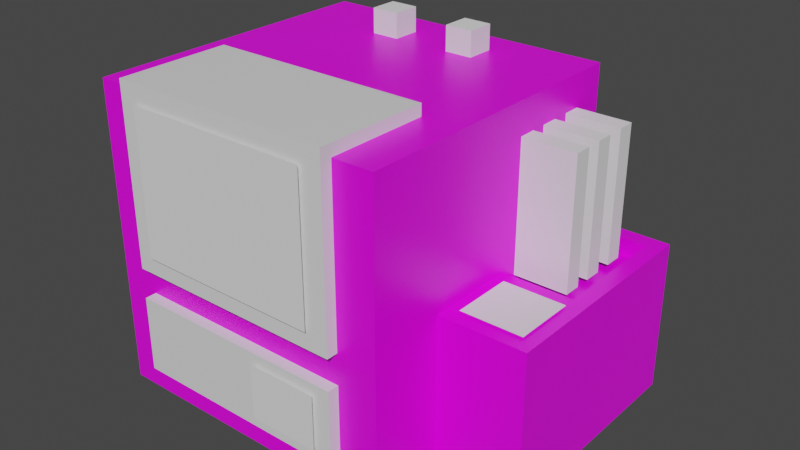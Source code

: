 # Source: generator.blend  (saved by Blender 2.83.18; exported with 4.5.12 LTS)
import bpy
from mathutils import Matrix  # noqa: F401  (used for matrix-valued properties, if any)

bpy.ops.wm.read_factory_settings(use_empty=True)
scene = bpy.context.scene
scene.name = 'Scene'

# ---- collections
col_collection = bpy.data.collections.new('Collection'); scene.collection.children.link(col_collection)

# ---- images (referenced by path relative to the original .blend; pixels are not part of the script)
import os
ASSET_DIR = os.environ.get("B2B_ASSET_DIR", "")  # directory of the original .blend (textures are referenced by path, not embedded)
HERE = os.path.dirname(os.path.abspath(__file__))  # packed textures are extracted next to this script under _unpacked/

def load_image(name, relpath, width, height, colorspace="sRGB"):
    """Load a texture the original file referenced (path relative to the .blend, or extracted next to this script)."""
    p = next((c for c in (os.path.join(HERE, relpath), os.path.join(ASSET_DIR, relpath)) if relpath and os.path.exists(c)), "")
    if p:
        img = bpy.data.images.load(p, check_existing=True)
        img.name = name
    else:  # same state as the original file: an image datablock whose file is absent (Cycles renders it pink)
        img = bpy.data.images.new(name, width, height)
        img.source = "FILE"
        img.filepath = "//" + (relpath or name)
    img.colorspace_settings.name = colorspace
    return img
img_material_base_color = load_image('Material Base Color', 'generatorTexture.png', 1024, 1024, 'sRGB')

# ---- materials (node trees are filled in below, after node groups)
mat_material = bpy.data.materials.new('Material')
mat_material.alpha_threshold = 0.0
mat_material.use_transparent_shadow = False
mat_material.line_color = (0.0, 0.0, 0.0, 1.0)
mat_material_001 = bpy.data.materials.new('Material.001')
mat_material_001.alpha_threshold = 0.0
mat_material_001.use_transparent_shadow = False
mat_material_001.line_color = (0.0, 0.0, 0.0, 1.0)
mat_material_002 = bpy.data.materials.new('Material.002')
mat_material_002.alpha_threshold = 0.0
mat_material_002.use_transparent_shadow = False
mat_material_002.line_color = (0.0, 0.0, 0.0, 1.0)

# ---- material node trees
mat_material.use_nodes = True; mat_material.node_tree.nodes.clear()
_N = mat_material.node_tree.nodes; _L = mat_material.node_tree.links
n0 = _N.new('ShaderNodeOutputMaterial'); n0.name = 'Material Output'; n0.location = (300, 300)
n1 = _N.new('ShaderNodeBsdfPrincipled'); n1.name = 'Principled BSDF'; n1.location = (10, 300)
n1.distribution = 'GGX'
n1.subsurface_method = 'BURLEY'
n1.inputs[2].default_value = 0.4
n1.inputs[3].default_value = 1.45
n1.inputs[27].default_value = (0.0, 0.0, 0.0, 1.0)
n1.inputs[28].default_value = 1.0
n2 = _N.new('ShaderNodeTexImage'); n2.name = 'Image Texture'; n2.location = (-280, 275)
n2.image = img_material_base_color
_L.new(n1.outputs[0], n0.inputs[0])
_L.new(n2.outputs[0], n1.inputs[0])
n0.is_active_output = True
mat_material_001.use_nodes = True; mat_material_001.node_tree.nodes.clear()
_N = mat_material_001.node_tree.nodes; _L = mat_material_001.node_tree.links
n0 = _N.new('ShaderNodeOutputMaterial'); n0.name = 'Material Output'; n0.location = (300, 300)
n1 = _N.new('ShaderNodeBsdfPrincipled'); n1.name = 'Principled BSDF'; n1.location = (10, 300)
n1.distribution = 'GGX'
n1.subsurface_method = 'BURLEY'
n1.inputs[2].default_value = 0.4
n1.inputs[3].default_value = 1.45
n1.inputs[27].default_value = (0.0, 0.0, 0.0, 1.0)
n1.inputs[28].default_value = 1.0
_L.new(n1.outputs[0], n0.inputs[0])
n0.is_active_output = True
mat_material_002.use_nodes = True; mat_material_002.node_tree.nodes.clear()
_N = mat_material_002.node_tree.nodes; _L = mat_material_002.node_tree.links
n0 = _N.new('ShaderNodeOutputMaterial'); n0.name = 'Material Output'; n0.location = (300, 300)
n1 = _N.new('ShaderNodeBsdfPrincipled'); n1.name = 'Principled BSDF'; n1.location = (10, 300)
n1.distribution = 'GGX'
n1.subsurface_method = 'BURLEY'
n1.inputs[2].default_value = 0.4
n1.inputs[3].default_value = 1.45
n1.inputs[27].default_value = (0.0, 0.0, 0.0, 1.0)
n1.inputs[28].default_value = 1.0
_L.new(n1.outputs[0], n0.inputs[0])
n0.is_active_output = True

# ---- world
world_world = bpy.data.worlds.new('World'); scene.world = world_world
world_world.use_nodes = True; world_world.node_tree.nodes.clear()
_N = world_world.node_tree.nodes; _L = world_world.node_tree.links
n0 = _N.new('ShaderNodeOutputWorld'); n0.name = 'World Output'; n0.location = (300, 300)
n1 = _N.new('ShaderNodeBackground'); n1.name = 'Background'; n1.location = (10, 300)
n1.inputs[0].default_value = (0.05088, 0.05088, 0.05088, 1.0)
_L.new(n1.outputs[0], n0.inputs[0])
n0.is_active_output = True
world_world.color = (0.05088, 0.05088, 0.05088)
world_world.use_sun_shadow = False
world_world.sun_shadow_jitter_overblur = 0.0

# ---- meshes
me_cube = bpy.data.meshes.new('Cube')
me_cube.from_pydata([(1.0, 1.0, 1.0), (1.0, 1.0, -1.0), (1.0, -1.0, 1.0), (1.0, -1.0, -1.0), (-1.0, 1.0, 1.0), (-1.0, 1.0, -1.0), (-1.0, -1.0, 1.0), (-1.0, -1.0, -1.0), (1.567, -0.5, -1.0), (1.567, -0.5, 0.0), (1.567, 1.0, -1.0), (1.567, 1.0, 0.0), (1.0, 1.0, -1.0), (1.0, 1.0, 0.0), (1.0, -0.5, -1.0), (1.0, -0.5, 0.0), (-0.7938, 0.7938, -1.0), (-0.7938, -0.7938, -1.0), (0.7938, 0.7938, -1.0), (0.7938, -0.7938, -1.0), (-0.7938, 0.7938, -0.7308), (-0.7938, -0.7938, -0.7308), (0.7938, 0.7938, -0.7308), (0.7938, -0.7938, -0.7308), (0.9662, 0.8959, 0.0), (1.466, 0.8959, 0.0), (1.466, 0.0961, 0.0), (0.9662, 0.0961, 0.0), (0.9662, 0.8959, -0.1047), (1.466, 0.8959, -0.1047), (1.466, 0.0961, -0.1047), (0.9662, 0.0961, -0.1047)], [], [(0, 4, 6, 2), (3, 2, 6, 7), (7, 6, 4, 5), (7, 5, 16, 17), (1, 0, 2, 3), (5, 4, 0, 1), (12, 13, 11, 10), (10, 11, 9, 8), (12, 10, 8, 14), (8, 9, 15, 14), (17, 16, 20, 21), (1, 3, 19, 18), (5, 1, 18, 16), (3, 7, 17, 19), (20, 22, 23, 21), (18, 19, 23, 22), (16, 18, 22, 20), (19, 17, 21, 23), (27, 26, 30, 31), (11, 13, 24, 25), (15, 9, 26, 27), (9, 11, 25, 26), (29, 28, 31, 30), (25, 24, 28, 29), (26, 25, 29, 30)])
_uv = me_cube.uv_layers.new(name='UVMap')
_uv.uv.foreach_set('vector', [0.3649, 0.6349, 0.3649, 0.8158, 0.184, 0.8158, 0.184, 0.6349, 0.184, 0.6349, 0.184, 0.454, 0.3649, 0.454, 0.3649, 0.6349, 0.184, 0.8158, 0.003106, 0.8158, 0.003106, 0.6349, 0.184, 0.6349, 0.1816, 0.8186, 0.1816, 0.9994, 0.163, 0.9808, 0.163, 0.8372, 0.5457, 0.8158, 0.3649, 0.8158, 0.3649, 0.6349, 0.5457, 0.6349, 0.184, 0.9967, 0.184, 0.8158, 0.3649, 0.8158, 0.3649, 0.9967, 0.7019, 0.8779, 0.7019, 0.989, 0.6301, 0.989, 0.6301, 0.8779, 0.813, 0.8779, 0.7019, 0.8779, 0.7019, 0.7112, 0.813, 0.7112, 0.8847, 0.8778, 0.813, 0.8778, 0.813, 0.7112, 0.8847, 0.7112, 0.6301, 0.7112, 0.6301, 0.6001, 0.7018, 0.6001, 0.7018, 0.7112, 0.02706, 0.002068, 0.02706, 0.1456, 0.002707, 0.1456, 0.002707, 0.002068, 0.0007436, 0.9994, 0.0007436, 0.8186, 0.01939, 0.8372, 0.01939, 0.9808, 0.1816, 0.9994, 0.0007436, 0.9994, 0.01939, 0.9808, 0.163, 0.9808, 0.0007436, 0.8186, 0.1816, 0.8186, 0.163, 0.8372, 0.01939, 0.8372, 0.02821, 0.9728, 0.02821, 0.8478, 0.1532, 0.8478, 0.1532, 0.9728, 0.02707, 0.2892, 0.02707, 0.4328, 0.002721, 0.4328, 0.002721, 0.2892, 0.002719, 0.5764, 0.002719, 0.4328, 0.02707, 0.4328, 0.02707, 0.5764, 0.002721, 0.2892, 0.00272, 0.1457, 0.02707, 0.1457, 0.02707, 0.2892, 0.6217, 0.7259, 0.6217, 0.7814, 0.61, 0.7814, 0.61, 0.7259, 0.7019, 0.8779, 0.6301, 0.8779, 0.6352, 0.8663, 0.6907, 0.8663, 0.6301, 0.7112, 0.7019, 0.7112, 0.6907, 0.7774, 0.6352, 0.7774, 0.7019, 0.7112, 0.7019, 0.8779, 0.6907, 0.8663, 0.6907, 0.7774, 0.5545, 0.7814, 0.61, 0.7814, 0.61, 0.8703, 0.5545, 0.8703, 0.61, 0.9259, 0.61, 0.8703, 0.6217, 0.8703, 0.6217, 0.9259, 0.6217, 0.7815, 0.6217, 0.8703, 0.6101, 0.8703, 0.6101, 0.7815])
me_cube.materials.append(mat_material)
me_cube.use_remesh_preserve_volume = False
me_cube.use_remesh_preserve_attributes = False
me_cube.use_mirror_vertex_groups = False
me_cube.update()
me_cube_001 = bpy.data.meshes.new('Cube.001')
me_cube_001.from_pydata([(1.0, 1.0, 1.0), (1.0, 1.0, -2.124), (1.0, -1.0, 1.0), (1.0, -1.0, -2.124), (-1.0, 1.0, 1.0), (-1.0, 1.0, -2.124), (-1.0, -1.0, 1.0), (-1.0, -1.0, -2.124)], [], [(0, 4, 6, 2), (3, 2, 6, 7), (7, 6, 4, 5), (5, 1, 3, 7), (1, 0, 2, 3), (1, 5, 4, 0)])
_uv = me_cube_001.uv_layers.new(name='UVMap')
_uv.uv.foreach_set('vector', [0.7605, 0.4912, 0.9331, 0.4912, 0.9331, 0.5501, 0.7605, 0.5501, 0.9331, 0.4912, 0.7605, 0.4912, 0.7605, 0.3564, 0.9331, 0.3564, 0.7026, 0.4912, 0.7026, 0.3564, 0.7605, 0.3564, 0.7605, 0.4912, 0.9331, 0.3564, 0.7605, 0.3564, 0.7605, 0.2973, 0.9331, 0.2973, 0.9331, 0.4912, 0.9331, 0.3564, 0.9908, 0.3564, 0.9908, 0.4912, 0.933, 0.5501, 0.933, 0.6849, 0.7604, 0.6849, 0.7604, 0.5501])
me_cube_001.materials.append(mat_material_001)
me_cube_001.use_remesh_preserve_volume = False
me_cube_001.use_remesh_preserve_attributes = False
me_cube_001.use_mirror_vertex_groups = False
me_cube_001.update()
me_cube_002 = bpy.data.meshes.new('Cube.002')
me_cube_002.from_pydata([(1.0, -0.3607, 1.0), (1.0, -0.3607, -2.124), (1.0, -1.0, 1.0), (1.0, -1.0, -2.124), (-1.0, -0.3607, 1.0), (-1.0, -0.3607, -2.124), (-1.0, -1.0, 1.0), (-1.0, -1.0, -2.124)], [], [(0, 4, 6, 2), (3, 2, 6, 7), (7, 6, 4, 5), (5, 1, 3, 7), (1, 0, 2, 3)])
_uv = me_cube_002.uv_layers.new(name='UVMap')
_uv.uv.foreach_set('vector', [0.1008, 0.3936, 0.3303, 0.3936, 0.3303, 0.424, 0.1008, 0.424, 0.3302, 0.2982, 0.3302, 0.3936, 0.1008, 0.3936, 0.1008, 0.2982, 0.1009, 0.2983, 0.1009, 0.3935, 0.07041, 0.3935, 0.07041, 0.2983, 0.3302, 0.2983, 0.1011, 0.2983, 0.1011, 0.2678, 0.3302, 0.2678, 0.3607, 0.2983, 0.3607, 0.3935, 0.3302, 0.3935, 0.3302, 0.2983])
me_cube_002.materials.append(mat_material_002)
me_cube_002.use_remesh_preserve_volume = False
me_cube_002.use_remesh_preserve_attributes = False
me_cube_002.use_mirror_vertex_groups = False
me_cube_002.update()
me_cube_003 = bpy.data.meshes.new('Cube.003')
me_cube_003.from_pydata([(-1.0, -1.0, -1.0), (-1.0, -1.0, 1.0), (-1.0, 1.0, -1.0), (-1.0, 1.0, 1.0), (1.0, -1.0, -1.0), (1.0, -1.0, 1.0), (1.0, 1.0, -1.0), (1.0, 1.0, 1.0)], [], [(0, 1, 3, 2), (2, 3, 7, 6), (6, 7, 5, 4), (4, 5, 1, 0), (7, 3, 1, 5)])
_uv = me_cube_003.uv_layers.new(name='UVMap')
_uv.uv.foreach_set('vector', [0.5679, 0.5435, 0.506, 0.5435, 0.506, 0.4816, 0.5679, 0.4816, 0.506, 0.4816, 0.4441, 0.4816, 0.4441, 0.4197, 0.506, 0.4197, 0.4441, 0.5435, 0.3823, 0.5435, 0.3823, 0.4816, 0.4441, 0.4816, 0.4441, 0.6053, 0.4441, 0.5435, 0.506, 0.5435, 0.506, 0.6053, 0.506, 0.4816, 0.506, 0.5435, 0.4441, 0.5435, 0.4441, 0.4816])
me_cube_003.use_remesh_fix_poles = True
me_cube_003.use_remesh_preserve_attributes = False
me_cube_003.use_mirror_vertex_groups = False
me_cube_003.update()
me_cube_004 = bpy.data.meshes.new('Cube.004')
me_cube_004.from_pydata([(-1.0, -1.0, -1.0), (-1.0, -1.0, 1.0), (-1.0, 1.0, -1.0), (-1.0, 1.0, 1.0), (1.0, -1.0, -1.0), (1.0, -1.0, 1.0), (1.0, 1.0, -1.0), (1.0, 1.0, 1.0)], [], [(0, 1, 3, 2), (2, 3, 7, 6), (6, 7, 5, 4), (4, 5, 1, 0), (7, 3, 1, 5)])
_uv = me_cube_004.uv_layers.new(name='UVMap')
_uv.uv.foreach_set('vector', [0.6538, 0.3972, 0.5919, 0.3972, 0.5919, 0.3353, 0.6538, 0.3353, 0.5919, 0.3353, 0.53, 0.3353, 0.53, 0.2734, 0.5919, 0.2734, 0.53, 0.3972, 0.4681, 0.3972, 0.4681, 0.3353, 0.53, 0.3353, 0.53, 0.4591, 0.53, 0.3972, 0.5919, 0.3972, 0.5919, 0.4591, 0.5919, 0.3353, 0.5919, 0.3972, 0.53, 0.3972, 0.53, 0.3353])
me_cube_004.use_remesh_fix_poles = True
me_cube_004.use_remesh_preserve_attributes = False
me_cube_004.use_mirror_vertex_groups = False
me_cube_004.update()
me_plane = bpy.data.meshes.new('Plane')
me_plane.from_pydata([(-1.0, -1.0, 0.0), (1.0, -1.0, 0.0), (-1.0, 1.0, 0.0), (1.0, 1.0, 0.0)], [], [(0, 1, 3, 2)])
_uv = me_plane.uv_layers.new(name='UVMap')
_uv.uv.foreach_set('vector', [0.5451, 0.9964, 0.3677, 0.9964, 0.3677, 0.8189, 0.5451, 0.8189])
me_plane.use_remesh_fix_poles = True
me_plane.use_remesh_preserve_attributes = False
me_plane.use_mirror_vertex_groups = False
me_plane.update()
me_plane_002 = bpy.data.meshes.new('Plane.002')
me_plane_002.from_pydata([(-1.0, -1.0, 0.0), (1.0, -1.0, 0.0), (-1.0, 1.0, 0.0), (1.0, 1.0, 0.0)], [], [(0, 1, 3, 2)])
_uv = me_plane_002.uv_layers.new(name='UVMap')
_uv.uv.foreach_set('vector', [0.0, 0.0, 1.0, 0.0, 1.0, 1.0, 0.0, 1.0])
me_plane_002.use_remesh_fix_poles = True
me_plane_002.use_remesh_preserve_attributes = False
me_plane_002.use_mirror_vertex_groups = False
me_plane_002.update()
me_plane_003 = bpy.data.meshes.new('Plane.003')
me_plane_003.from_pydata([(-1.0, -1.0, 0.0), (1.0, -1.0, 0.0), (-1.0, 1.0, 0.0), (1.0, 1.0, 0.0)], [], [(0, 1, 3, 2)])
_uv = me_plane_003.uv_layers.new(name='UVMap')
_uv.uv.foreach_set('vector', [0.0, 0.0, 1.0, 0.0, 1.0, 1.0, 0.0, 1.0])
me_plane_003.use_remesh_fix_poles = True
me_plane_003.use_remesh_preserve_attributes = False
me_plane_003.use_mirror_vertex_groups = False
me_plane_003.update()
me_plane_004 = bpy.data.meshes.new('Plane.004')
me_plane_004.from_pydata([(-1.0, -1.0, 0.0), (1.0, -1.0, 0.0), (-1.0, 1.0, 0.0), (1.0, 1.0, 0.0)], [], [(0, 1, 3, 2)])
_uv = me_plane_004.uv_layers.new(name='UVMap')
_uv.uv.foreach_set('vector', [0.0, 0.0, 1.0, 0.0, 1.0, 1.0, 0.0, 1.0])
me_plane_004.use_remesh_fix_poles = True
me_plane_004.use_remesh_preserve_attributes = False
me_plane_004.use_mirror_vertex_groups = False
me_plane_004.update()
me_cube_007 = bpy.data.meshes.new('Cube.007')
me_cube_007.from_pydata([(-1.0, -1.0, -1.0), (-1.0, -1.0, 1.0), (-1.0, 1.0, -1.0), (-1.0, 1.0, 1.0), (1.0, -1.0, -1.0), (1.0, -1.0, 1.0), (1.0, 1.0, -1.0), (1.0, 1.0, 1.0)], [], [(2, 3, 7, 6), (6, 7, 5, 4), (4, 5, 1, 0), (7, 3, 1, 5)])
_uv = me_cube_007.uv_layers.new(name='UVMap')
_uv.uv.foreach_set('vector', [0.9717, 0.2459, 0.8789, 0.2459, 0.8789, 0.01398, 0.9717, 0.01398, 0.8789, 0.2459, 0.8473, 0.2459, 0.8473, 0.01398, 0.8789, 0.01398, 0.7545, 0.2459, 0.7545, 0.01398, 0.8473, 0.01398, 0.8473, 0.2459, 0.8781, 0.2782, 0.8781, 0.2459, 0.9716, 0.2459, 0.9716, 0.2782])
me_cube_007.use_remesh_fix_poles = True
me_cube_007.use_remesh_preserve_attributes = False
me_cube_007.use_mirror_vertex_groups = False
me_cube_007.update()
me_cube_008 = bpy.data.meshes.new('Cube.008')
me_cube_008.from_pydata([(-1.0, -1.0, -1.0), (-1.0, -1.0, 1.0), (-1.0, 1.0, -1.0), (-1.0, 1.0, 1.0), (1.0, -1.0, -1.0), (1.0, -1.0, 1.0), (1.0, 1.0, -1.0), (1.0, 1.0, 1.0)], [], [(2, 3, 7, 6), (6, 7, 5, 4), (4, 5, 1, 0), (7, 3, 1, 5)])
_uv = me_cube_008.uv_layers.new(name='UVMap')
_uv.uv.foreach_set('vector', [0.4759, 0.2459, 0.3831, 0.2459, 0.3831, 0.01398, 0.4759, 0.01398, 0.3831, 0.2459, 0.3515, 0.2459, 0.3515, 0.01398, 0.3831, 0.01398, 0.2587, 0.2459, 0.2587, 0.01398, 0.3515, 0.01398, 0.3515, 0.2459, 0.3831, 0.2762, 0.3831, 0.2459, 0.4759, 0.2459, 0.4759, 0.2762])
me_cube_008.use_remesh_fix_poles = True
me_cube_008.use_remesh_preserve_attributes = False
me_cube_008.use_mirror_vertex_groups = False
me_cube_008.update()
me_cube_009 = bpy.data.meshes.new('Cube.009')
me_cube_009.from_pydata([(-1.0, -1.0, -1.0), (-1.0, -1.0, 1.0), (-1.0, 1.0, -1.0), (-1.0, 1.0, 1.0), (1.0, -1.0, -1.0), (1.0, -1.0, 1.0), (1.0, 1.0, -1.0), (1.0, 1.0, 1.0)], [], [(2, 3, 7, 6), (6, 7, 5, 4), (4, 5, 1, 0), (7, 3, 1, 5)])
_uv = me_cube_009.uv_layers.new(name='UVMap')
_uv.uv.foreach_set('vector', [0.7223, 0.2459, 0.6295, 0.2459, 0.6295, 0.01398, 0.7223, 0.01398, 0.6295, 0.2459, 0.5979, 0.2459, 0.5979, 0.01398, 0.6295, 0.01398, 0.5051, 0.2459, 0.5051, 0.01398, 0.5979, 0.01398, 0.5979, 0.2459, 0.6295, 0.2754, 0.6295, 0.2459, 0.7223, 0.2459, 0.7223, 0.2754])
me_cube_009.use_remesh_fix_poles = True
me_cube_009.use_remesh_preserve_attributes = False
me_cube_009.use_mirror_vertex_groups = False
me_cube_009.update()

# ---- objects
ob_cube = bpy.data.objects.new('Cube', me_cube)
ob_cube_001 = bpy.data.objects.new('Cube.001', me_cube_001)
ob_cube_002 = bpy.data.objects.new('Cube.002', me_cube_002)
ob_cube_003 = bpy.data.objects.new('Cube.003', me_cube_003)
ob_cube_004 = bpy.data.objects.new('Cube.004', me_cube_004)
ob_plane = bpy.data.objects.new('Plane', me_plane)
ob_plane_002 = bpy.data.objects.new('Plane.002', me_plane_002)
ob_plane_003 = bpy.data.objects.new('Plane.003', me_plane_003)
ob_plane_004 = bpy.data.objects.new('Plane.004', me_plane_004)
ob_cube_005 = bpy.data.objects.new('Cube.005', me_cube_007)
ob_cube_006 = bpy.data.objects.new('Cube.006', me_cube_008)
ob_cube_007 = bpy.data.objects.new('Cube.007', me_cube_009)

# ---- transforms, parenting, visibility, modifiers, constraints
ob_cube.location = (0.0, 0.0, 0.01555)
ob_cube.lock_rotations_4d = False
ob_cube.empty_display_type = 'ARROWS'
ob_cube.lineart.crease_threshold = 0.0
ob_cube_001.location = (0.0, -0.7, 0.7156)
ob_cube_001.scale = (0.7398, 0.3751, 0.3751)
ob_cube_001.lock_rotations_4d = False
ob_cube_001.empty_display_type = 'ARROWS'
ob_cube_001.lineart.crease_threshold = 0.0
ob_cube_002.location = (0.0, -0.7, -0.4415)
ob_cube_002.scale = (0.7398, 0.3751, 0.1598)
ob_cube_002.lock_rotations_4d = False
ob_cube_002.empty_display_type = 'ARROWS'
ob_cube_002.lineart.crease_threshold = 0.0
ob_cube_003.location = (-0.2818, 0.6805, 0.9653)
ob_cube_003.scale = (0.0927, 0.0927, 0.2125)
ob_cube_003.lineart.crease_threshold = 0.0
ob_cube_004.location = (0.2818, 0.6805, 0.9653)
ob_cube_004.scale = (0.0927, 0.0927, 0.2125)
ob_cube_004.lineart.crease_threshold = 0.0
ob_plane.location = (0.0, 1.116, 0.01555)
ob_plane.rotation_euler = (-1.571, -0.0, -0.1115)
ob_plane.scale = (0.7773, 0.7773, 0.7773)
ob_plane.lineart.crease_threshold = 0.0
ob_plane_002.location = (1.276, -0.2025, 0.02696)
ob_plane_002.scale = (0.203, 0.203, 0.203)
ob_plane_002.lineart.crease_threshold = 0.0
ob_plane_003.location = (0.0, -1.098, 0.5078)
ob_plane_003.rotation_euler = (1.571, -0.0, 0.0)
ob_plane_003.scale = (0.6111, 0.4679, 0.4679)
ob_plane_003.lineart.crease_threshold = 0.0
ob_plane_004.location = (0.4069, -1.098, -0.5226)
ob_plane_004.rotation_euler = (1.571, -0.0, 0.0)
ob_plane_004.scale = (0.232, 0.1777, 0.1777)
ob_plane_004.lineart.crease_threshold = 0.0
ob_cube_005.location = (1.15, 0.7166, 0.3756)
ob_cube_005.scale = (0.2049, 0.05771, 0.428)
ob_cube_005.lineart.crease_threshold = 0.0
ob_cube_006.location = (1.15, 0.2704, 0.3756)
ob_cube_006.scale = (0.2049, 0.05771, 0.428)
ob_cube_006.lineart.crease_threshold = 0.0
ob_cube_007.location = (1.15, 0.4876, 0.3756)
ob_cube_007.scale = (0.2049, 0.05771, 0.428)
ob_cube_007.lineart.crease_threshold = 0.0

# ---- collection membership
col_collection.objects.link(ob_cube)
col_collection.objects.link(ob_cube_001)
col_collection.objects.link(ob_cube_002)
col_collection.objects.link(ob_cube_003)
col_collection.objects.link(ob_cube_004)
col_collection.objects.link(ob_plane)
col_collection.objects.link(ob_plane_002)
col_collection.objects.link(ob_plane_003)
col_collection.objects.link(ob_plane_004)
col_collection.objects.link(ob_cube_005)
col_collection.objects.link(ob_cube_006)
col_collection.objects.link(ob_cube_007)

# ---- scene / render settings (as saved in the file)
scene.frame_start = 1; scene.frame_end = 250; scene.frame_set(26)
scene.render.engine = 'BLENDER_EEVEE_NEXT'
scene.cycles.use_denoising = False
scene.cycles.samples = 128
scene.cycles.sampling_pattern = 'TABULATED_SOBOL'
scene.cycles.use_adaptive_sampling = False
scene.cycles.use_light_tree = False
scene.view_settings.view_transform = 'Filmic'
bpy.context.view_layer.update()

# ---- added for rendering (the .blend has no active camera and no usable light): camera, sun
cam_auto = bpy.data.cameras.new('AutoCamera')
cam_auto.lens = 50.0
cam_auto.sensor_width = 36.0
cam_auto.clip_end = 1000.0
ob_auto_camera = bpy.data.objects.new('AutoCamera', cam_auto)
scene.collection.objects.link(ob_auto_camera)
ob_auto_camera.location = (4.04778, -4.46557, 3.10829)
ob_auto_camera.rotation_euler = (1.09748, -7.21219e-08, 0.694738)
scene.camera = ob_auto_camera
light_auto_sun = bpy.data.lights.new('AutoSun', 'SUN')
light_auto_sun.energy = 3.0
light_auto_sun.angle = 0.0523599
ob_auto_sun = bpy.data.objects.new('AutoSun', light_auto_sun)
scene.collection.objects.link(ob_auto_sun)
ob_auto_sun.rotation_euler = (0.872665, 0.174533, 0.523599)
bpy.context.view_layer.update()
